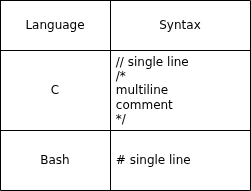

The diagram above was exported from draw.io. Its source (the exported page's mxGraphModel, read from the mxfile embedded in the PNG):
<mxGraphModel dx="695" dy="622" grid="1" gridSize="10" guides="1" tooltips="1" connect="1" arrows="1" fold="1" page="1" pageScale="1" pageWidth="850" pageHeight="1100" math="0" shadow="0">
  <root>
    <mxCell id="0" />
    <mxCell id="1" parent="0" />
    <mxCell id="50" value="" style="shape=table;startSize=0;container=1;collapsible=0;childLayout=tableLayout;" vertex="1" parent="1">
      <mxGeometry x="160" y="130" width="250" height="190" as="geometry" />
    </mxCell>
    <mxCell id="51" value="" style="shape=tableRow;horizontal=0;startSize=0;swimlaneHead=0;swimlaneBody=0;top=0;left=0;bottom=0;right=0;collapsible=0;dropTarget=0;fillColor=none;points=[[0,0.5],[1,0.5]];portConstraint=eastwest;" vertex="1" parent="50">
      <mxGeometry width="250" height="50" as="geometry" />
    </mxCell>
    <mxCell id="52" value="Language" style="shape=partialRectangle;html=1;whiteSpace=wrap;connectable=0;overflow=hidden;fillColor=none;top=0;left=0;bottom=0;right=0;pointerEvents=1;" vertex="1" parent="51">
      <mxGeometry width="110" height="50" as="geometry">
        <mxRectangle width="110" height="50" as="alternateBounds" />
      </mxGeometry>
    </mxCell>
    <mxCell id="53" value="Syntax" style="shape=partialRectangle;html=1;whiteSpace=wrap;connectable=0;overflow=hidden;fillColor=none;top=0;left=0;bottom=0;right=0;pointerEvents=1;" vertex="1" parent="51">
      <mxGeometry x="110" width="140" height="50" as="geometry">
        <mxRectangle width="140" height="50" as="alternateBounds" />
      </mxGeometry>
    </mxCell>
    <mxCell id="54" value="" style="shape=tableRow;horizontal=0;startSize=0;swimlaneHead=0;swimlaneBody=0;top=0;left=0;bottom=0;right=0;collapsible=0;dropTarget=0;fillColor=none;points=[[0,0.5],[1,0.5]];portConstraint=eastwest;" vertex="1" parent="50">
      <mxGeometry y="50" width="250" height="80" as="geometry" />
    </mxCell>
    <mxCell id="55" value="C" style="shape=partialRectangle;html=1;whiteSpace=wrap;connectable=0;overflow=hidden;fillColor=none;top=0;left=0;bottom=0;right=0;pointerEvents=1;" vertex="1" parent="54">
      <mxGeometry width="110" height="80" as="geometry">
        <mxRectangle width="110" height="80" as="alternateBounds" />
      </mxGeometry>
    </mxCell>
    <mxCell id="56" value="&amp;nbsp;// single line&lt;br&gt;&amp;nbsp;/*&amp;nbsp;&lt;br&gt;&amp;nbsp;multiline&lt;br&gt;&lt;div style=&quot;&quot;&gt;&lt;span style=&quot;background-color: initial;&quot;&gt;&amp;nbsp;comment&lt;/span&gt;&lt;/div&gt;&amp;nbsp;*/" style="shape=partialRectangle;html=1;whiteSpace=wrap;connectable=0;overflow=hidden;fillColor=none;top=0;left=0;bottom=0;right=0;pointerEvents=1;align=left;" vertex="1" parent="54">
      <mxGeometry x="110" width="140" height="80" as="geometry">
        <mxRectangle width="140" height="80" as="alternateBounds" />
      </mxGeometry>
    </mxCell>
    <mxCell id="58" style="shape=tableRow;horizontal=0;startSize=0;swimlaneHead=0;swimlaneBody=0;top=0;left=0;bottom=0;right=0;collapsible=0;dropTarget=0;fillColor=none;points=[[0,0.5],[1,0.5]];portConstraint=eastwest;" vertex="1" parent="50">
      <mxGeometry y="130" width="250" height="60" as="geometry" />
    </mxCell>
    <mxCell id="59" value="Bash" style="shape=partialRectangle;html=1;whiteSpace=wrap;connectable=0;overflow=hidden;fillColor=none;top=0;left=0;bottom=0;right=0;pointerEvents=1;" vertex="1" parent="58">
      <mxGeometry width="110" height="60" as="geometry">
        <mxRectangle width="110" height="60" as="alternateBounds" />
      </mxGeometry>
    </mxCell>
    <mxCell id="60" value="&amp;nbsp;# single line" style="shape=partialRectangle;html=1;whiteSpace=wrap;connectable=0;overflow=hidden;fillColor=none;top=0;left=0;bottom=0;right=0;pointerEvents=1;align=left;" vertex="1" parent="58">
      <mxGeometry x="110" width="140" height="60" as="geometry">
        <mxRectangle width="140" height="60" as="alternateBounds" />
      </mxGeometry>
    </mxCell>
  </root>
</mxGraphModel>